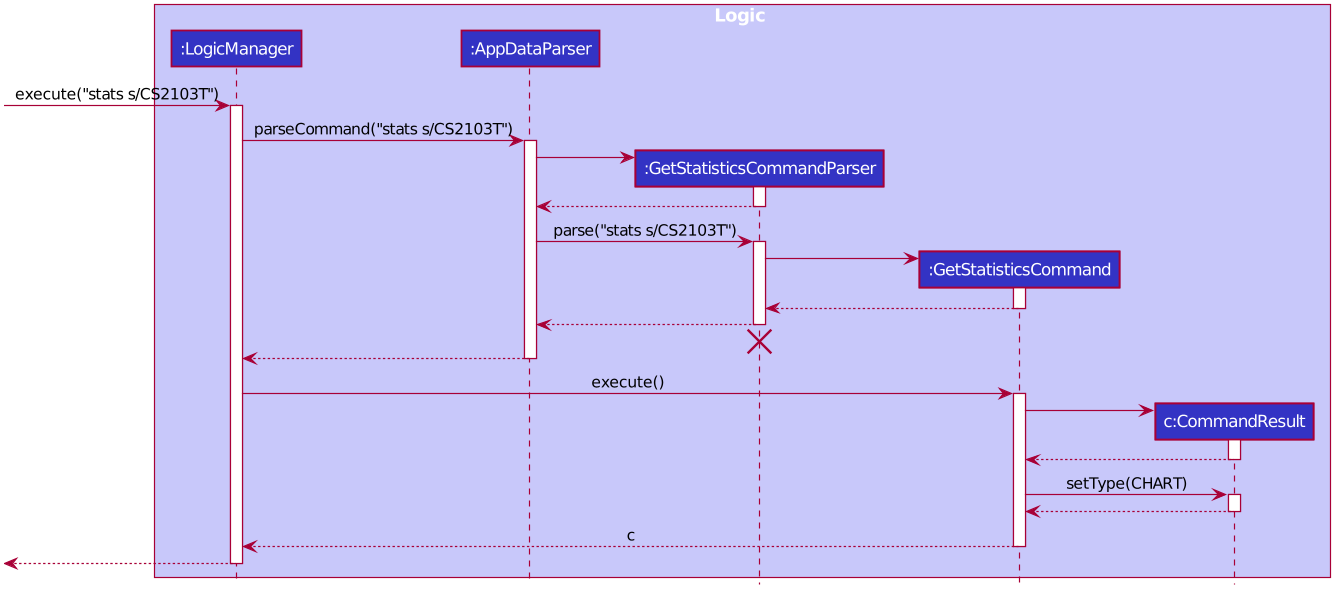

The diagram above was rendered by PlantUML. Its source (embedded in the PNG):
@startuml








skinparam BackgroundColor #FFFFFFF

skinparam Shadowing false

skinparam Class {
    FontColor #FFFFFF
    BorderThickness 1
    BorderColor #FFFFFF
    StereotypeFontColor #FFFFFF
    FontName Arial
}

skinparam Actor {
    BorderColor #000000
    Color #000000
    FontName Arial
}

skinparam Sequence {
    MessageAlign center
    BoxFontSize 15
    BoxPadding 0
    BoxFontColor #FFFFFF
    FontName Arial
}

skinparam Participant {
    FontColor #FFFFFFF
    Padding 20
}

skinparam MinClassWidth 50
skinparam ParticipantPadding 10
skinparam Shadowing false
skinparam DefaultTextAlignment center
skinparam packageStyle Rectangle

hide footbox
hide members
hide circle

box Logic #C8C8FA
participant ":LogicManager" as LogicManager #3333C4
participant ":AppDataParser" as AppDataParser #3333C4
participant ":GetStatisticsCommandParser" as GetStatisticsCommandParser #3333C4
participant ":GetStatisticsCommand" as GetStatisticsCommand #3333C4
participant "c:CommandResult" as CommandResult #3333C4
end box

[-> LogicManager : execute("stats s/CS2103T")
activate LogicManager

LogicManager -> AppDataParser : parseCommand("stats s/CS2103T")
activate AppDataParser

create GetStatisticsCommandParser
AppDataParser -> GetStatisticsCommandParser
activate GetStatisticsCommandParser

GetStatisticsCommandParser --> AppDataParser
deactivate GetStatisticsCommandParser

AppDataParser -> GetStatisticsCommandParser : parse("stats s/CS2103T")
activate GetStatisticsCommandParser

create GetStatisticsCommand
GetStatisticsCommandParser -> GetStatisticsCommand
activate GetStatisticsCommand

GetStatisticsCommand --> GetStatisticsCommandParser
deactivate GetStatisticsCommand

GetStatisticsCommandParser --> AppDataParser
deactivate GetStatisticsCommandParser
GetStatisticsCommandParser -[hidden]-> AppDataParser
destroy GetStatisticsCommandParser

AppDataParser --> LogicManager
deactivate AppDataParser

LogicManager -> GetStatisticsCommand : execute()
activate GetStatisticsCommand

create CommandResult
GetStatisticsCommand -> CommandResult
activate CommandResult

CommandResult --> GetStatisticsCommand
deactivate CommandResult

GetStatisticsCommand -> CommandResult : setType(CHART)
activate CommandResult

CommandResult --> GetStatisticsCommand
deactivate CommandResult

GetStatisticsCommand --> LogicManager : c
deactivate GetStatisticsCommand

[<--LogicManager
deactivate LogicManager
@enduml